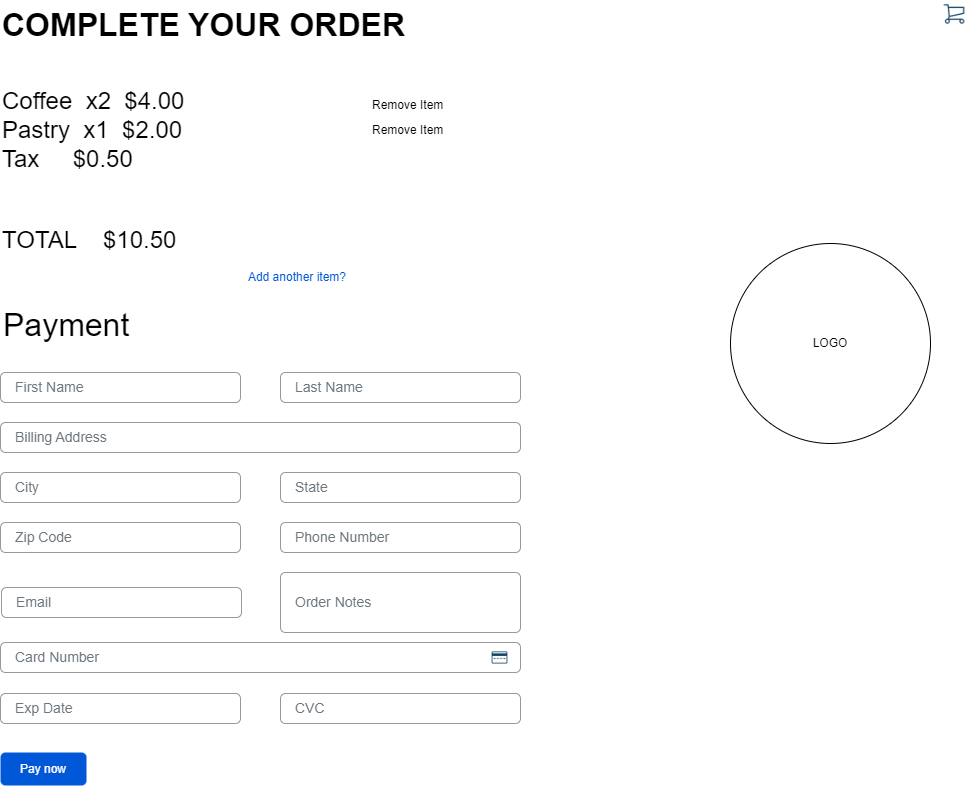

The diagram above was exported from draw.io. Its source (the exported page's mxGraphModel, read from the mxfile embedded in the PNG):
<mxGraphModel dx="694" dy="707" grid="1" gridSize="10" guides="1" tooltips="1" connect="1" arrows="1" fold="1" page="1" pageScale="1" pageWidth="1100" pageHeight="850" math="0" shadow="0">
  <root>
    <mxCell id="0" />
    <mxCell id="1" parent="0" />
    <mxCell id="kTpiF3YeM8QWX1mBokk_-1" value="&lt;font style=&quot;font-size: 32px;&quot;&gt;&lt;b&gt;COMPLETE YOUR ORDER&lt;/b&gt;&lt;/font&gt;" style="text;html=1;align=left;verticalAlign=middle;resizable=0;points=[];autosize=1;strokeColor=none;fillColor=none;" parent="1" vertex="1">
      <mxGeometry x="80" y="30" width="430" height="50" as="geometry" />
    </mxCell>
    <mxCell id="kTpiF3YeM8QWX1mBokk_-3" value="&lt;font style=&quot;font-size: 24px;&quot;&gt;TOTAL&lt;span style=&quot;white-space: pre;&quot;&gt; &lt;/span&gt;&lt;span style=&quot;white-space: pre;&quot;&gt; &lt;/span&gt;&lt;span style=&quot;white-space: pre;&quot;&gt; &lt;span style=&quot;white-space: pre;&quot;&gt; &lt;/span&gt;&lt;/span&gt;$10.50&lt;/font&gt;" style="text;html=1;align=left;verticalAlign=middle;resizable=0;points=[];autosize=1;strokeColor=none;fillColor=none;" parent="1" vertex="1">
      <mxGeometry x="80" y="250" width="360" height="40" as="geometry" />
    </mxCell>
    <mxCell id="kTpiF3YeM8QWX1mBokk_-4" value="&lt;font style=&quot;font-size: 32px;&quot;&gt;Payment&lt;/font&gt;" style="text;html=1;align=left;verticalAlign=middle;resizable=0;points=[];autosize=1;strokeColor=none;fillColor=none;" parent="1" vertex="1">
      <mxGeometry x="81" y="330" width="150" height="50" as="geometry" />
    </mxCell>
    <mxCell id="kTpiF3YeM8QWX1mBokk_-6" value="" style="shape=image;html=1;verticalAlign=top;verticalLabelPosition=bottom;labelBackgroundColor=#ffffff;imageAspect=0;aspect=fixed;image=https://cdn4.iconfinder.com/data/icons/evil-icons-user-interface/64/credit_card-128.png" parent="1" vertex="1">
      <mxGeometry x="569" y="677" width="21" height="21" as="geometry" />
    </mxCell>
    <mxCell id="kTpiF3YeM8QWX1mBokk_-7" value="Exp Date" style="html=1;shadow=0;dashed=0;shape=mxgraph.bootstrap.rrect;rSize=5;fillColor=none;strokeColor=#999999;align=left;spacing=15;fontSize=14;fontColor=#6C767D;" parent="1" vertex="1">
      <mxGeometry x="80" y="723" width="240" height="30" as="geometry" />
    </mxCell>
    <mxCell id="kTpiF3YeM8QWX1mBokk_-8" value="CVC" style="html=1;shadow=0;dashed=0;shape=mxgraph.bootstrap.rrect;rSize=5;fillColor=none;strokeColor=#999999;align=left;spacing=15;fontSize=14;fontColor=#6C767D;" parent="1" vertex="1">
      <mxGeometry x="360" y="723" width="240" height="30" as="geometry" />
    </mxCell>
    <mxCell id="kTpiF3YeM8QWX1mBokk_-9" value="Card Number" style="html=1;shadow=0;dashed=0;shape=mxgraph.bootstrap.rrect;rSize=5;fillColor=none;strokeColor=#999999;align=left;spacing=15;fontSize=14;fontColor=#6C767D;" parent="1" vertex="1">
      <mxGeometry x="80" y="672" width="520" height="30" as="geometry" />
    </mxCell>
    <mxCell id="kTpiF3YeM8QWX1mBokk_-10" value="First Name" style="html=1;shadow=0;dashed=0;shape=mxgraph.bootstrap.rrect;rSize=5;fillColor=none;strokeColor=#999999;align=left;spacing=15;fontSize=14;fontColor=#6C767D;" parent="1" vertex="1">
      <mxGeometry x="80" y="402" width="240" height="30" as="geometry" />
    </mxCell>
    <mxCell id="kTpiF3YeM8QWX1mBokk_-11" value="Last Name" style="html=1;shadow=0;dashed=0;shape=mxgraph.bootstrap.rrect;rSize=5;fillColor=none;strokeColor=#999999;align=left;spacing=15;fontSize=14;fontColor=#6C767D;" parent="1" vertex="1">
      <mxGeometry x="360" y="402" width="240" height="30" as="geometry" />
    </mxCell>
    <mxCell id="kTpiF3YeM8QWX1mBokk_-12" value="Billing Address" style="html=1;shadow=0;dashed=0;shape=mxgraph.bootstrap.rrect;rSize=5;fillColor=none;strokeColor=#999999;align=left;spacing=15;fontSize=14;fontColor=#6C767D;" parent="1" vertex="1">
      <mxGeometry x="80" y="452" width="520" height="30" as="geometry" />
    </mxCell>
    <mxCell id="kTpiF3YeM8QWX1mBokk_-13" value="City&amp;nbsp;" style="html=1;shadow=0;dashed=0;shape=mxgraph.bootstrap.rrect;rSize=5;fillColor=none;strokeColor=#999999;align=left;spacing=15;fontSize=14;fontColor=#6C767D;" parent="1" vertex="1">
      <mxGeometry x="80" y="502" width="240" height="30" as="geometry" />
    </mxCell>
    <mxCell id="kTpiF3YeM8QWX1mBokk_-14" value="State" style="html=1;shadow=0;dashed=0;shape=mxgraph.bootstrap.rrect;rSize=5;fillColor=none;strokeColor=#999999;align=left;spacing=15;fontSize=14;fontColor=#6C767D;" parent="1" vertex="1">
      <mxGeometry x="360" y="502" width="240" height="30" as="geometry" />
    </mxCell>
    <mxCell id="kTpiF3YeM8QWX1mBokk_-15" value="Zip Code" style="html=1;shadow=0;dashed=0;shape=mxgraph.bootstrap.rrect;rSize=5;fillColor=none;strokeColor=#999999;align=left;spacing=15;fontSize=14;fontColor=#6C767D;" parent="1" vertex="1">
      <mxGeometry x="80" y="552" width="240" height="30" as="geometry" />
    </mxCell>
    <mxCell id="kTpiF3YeM8QWX1mBokk_-16" value="Phone Number" style="html=1;shadow=0;dashed=0;shape=mxgraph.bootstrap.rrect;rSize=5;fillColor=none;strokeColor=#999999;align=left;spacing=15;fontSize=14;fontColor=#6C767D;" parent="1" vertex="1">
      <mxGeometry x="360" y="552" width="240" height="30" as="geometry" />
    </mxCell>
    <mxCell id="kTpiF3YeM8QWX1mBokk_-17" value="Pay now" style="rounded=1;fillColor=#0057D8;align=center;strokeColor=none;html=1;whiteSpace=wrap;fontColor=#ffffff;fontSize=12;sketch=0;" parent="1" vertex="1">
      <mxGeometry x="80" y="782" width="86" height="33" as="geometry" />
    </mxCell>
    <mxCell id="kTpiF3YeM8QWX1mBokk_-19" value="Email" style="html=1;shadow=0;dashed=0;shape=mxgraph.bootstrap.rrect;rSize=5;fillColor=none;strokeColor=#999999;align=left;spacing=15;fontSize=14;fontColor=#6C767D;" parent="1" vertex="1">
      <mxGeometry x="81" y="617" width="240" height="30" as="geometry" />
    </mxCell>
    <mxCell id="kTpiF3YeM8QWX1mBokk_-20" value="Order Notes" style="html=1;shadow=0;dashed=0;shape=mxgraph.bootstrap.rrect;rSize=5;fillColor=none;strokeColor=#999999;align=left;spacing=15;fontSize=14;fontColor=#6C767D;" parent="1" vertex="1">
      <mxGeometry x="360" y="602" width="240" height="60" as="geometry" />
    </mxCell>
    <mxCell id="P7hm_ZPYCkPk4kJm4w8Z-1" value="LOGO" style="ellipse;whiteSpace=wrap;html=1;aspect=fixed;" parent="1" vertex="1">
      <mxGeometry x="810" y="273" width="200" height="200" as="geometry" />
    </mxCell>
    <mxCell id="ieVb0faf4etBvFOcXMkw-1" value="" style="shape=image;html=1;verticalAlign=top;verticalLabelPosition=bottom;labelBackgroundColor=#ffffff;imageAspect=0;aspect=fixed;image=https://cdn4.iconfinder.com/data/icons/evil-icons-user-interface/64/cart-128.png" parent="1" vertex="1">
      <mxGeometry x="1020" y="30" width="28" height="28" as="geometry" />
    </mxCell>
    <mxCell id="ieVb0faf4etBvFOcXMkw-2" value="Remove Item" style="text;html=1;align=left;verticalAlign=middle;resizable=0;points=[];autosize=1;strokeColor=none;fillColor=none;" parent="1" vertex="1">
      <mxGeometry x="450" y="120" width="90" height="30" as="geometry" />
    </mxCell>
    <mxCell id="ieVb0faf4etBvFOcXMkw-3" value="Remove Item" style="text;html=1;align=left;verticalAlign=middle;resizable=0;points=[];autosize=1;strokeColor=none;fillColor=none;" parent="1" vertex="1">
      <mxGeometry x="450" y="145" width="90" height="30" as="geometry" />
    </mxCell>
    <mxCell id="ieVb0faf4etBvFOcXMkw-4" value="&lt;div style=&quot;font-size: 24px;&quot;&gt;&lt;font style=&quot;font-size: 24px;&quot;&gt;&lt;span style=&quot;background-color: initial;&quot;&gt;Coffee&lt;/span&gt;&lt;span style=&quot;background-color: initial; white-space: pre;&quot;&gt; &lt;/span&gt;&lt;span style=&quot;background-color: initial; white-space: pre;&quot;&gt; &lt;/span&gt;&lt;span style=&quot;background-color: initial;&quot;&gt;x2&lt;/span&gt;&lt;span style=&quot;background-color: initial; white-space: pre;&quot;&gt; &lt;/span&gt;&lt;span style=&quot;background-color: initial; white-space: pre;&quot;&gt; &lt;/span&gt;&lt;span style=&quot;background-color: initial;&quot;&gt;$4.00&lt;/span&gt;&lt;/font&gt;&lt;/div&gt;&lt;div style=&quot;font-size: 24px;&quot;&gt;&lt;font style=&quot;font-size: 24px;&quot;&gt;&lt;span style=&quot;background-color: initial;&quot;&gt;Pastry&lt;/span&gt;&lt;span style=&quot;background-color: initial; white-space: pre;&quot;&gt; &lt;/span&gt;&lt;span style=&quot;background-color: initial; white-space: pre;&quot;&gt; &lt;/span&gt;&lt;span style=&quot;background-color: initial;&quot;&gt;x1&lt;/span&gt;&lt;span style=&quot;background-color: initial; white-space: pre;&quot;&gt; &lt;/span&gt;&lt;span style=&quot;background-color: initial; white-space: pre;&quot;&gt; &lt;/span&gt;&lt;span style=&quot;background-color: initial;&quot;&gt;$2.00&lt;/span&gt;&lt;/font&gt;&lt;/div&gt;&lt;div style=&quot;font-size: 24px;&quot;&gt;&lt;font style=&quot;font-size: 24px;&quot;&gt;&lt;span style=&quot;background-color: initial;&quot;&gt;Tax&lt;/span&gt;&lt;span style=&quot;background-color: initial; white-space: pre;&quot;&gt; &lt;/span&gt;&lt;span style=&quot;background-color: initial; white-space: pre;&quot;&gt; &lt;/span&gt;&lt;span style=&quot;background-color: initial; white-space: pre;&quot;&gt; &lt;/span&gt;&lt;span style=&quot;background-color: initial; white-space: pre;&quot;&gt; &lt;/span&gt;&lt;span style=&quot;background-color: initial; white-space: pre;&quot;&gt; &lt;/span&gt;&lt;span style=&quot;background-color: initial;&quot;&gt;$0.50&lt;/span&gt;&lt;/font&gt;&lt;/div&gt;" style="text;html=1;align=left;verticalAlign=middle;resizable=0;points=[];autosize=1;strokeColor=none;fillColor=none;" parent="1" vertex="1">
      <mxGeometry x="80" y="110" width="350" height="100" as="geometry" />
    </mxCell>
    <mxCell id="uaVTwIp-cUh0R1lZYSo6-1" value="Add another item?" style="fillColor=none;strokeColor=none;html=1;fontColor=#0057D8;align=right;fontSize=12;sketch=0;" parent="1" vertex="1">
      <mxGeometry x="317" y="290" width="110" height="33" as="geometry" />
    </mxCell>
  </root>
</mxGraphModel>